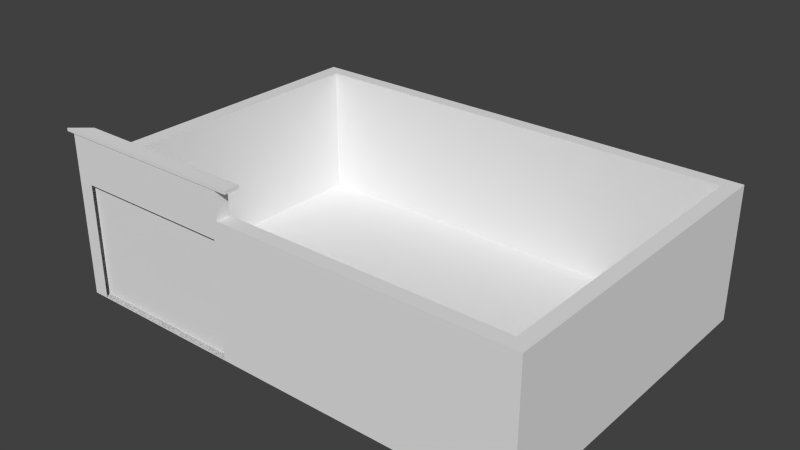 # Source: Parqueadero.blend  (saved by Blender 2.72.0; exported with 4.5.12 LTS)
import bpy
from mathutils import Matrix  # noqa: F401  (used for matrix-valued properties, if any)

bpy.ops.wm.read_factory_settings(use_empty=True)
scene = bpy.context.scene
scene.name = 'Scene'

# ---- collections
col_collection_1 = bpy.data.collections.new('Collection 1'); scene.collection.children.link(col_collection_1)

# ---- materials (node trees are filled in below, after node groups)
mat_material = bpy.data.materials.new('Material')
mat_material.alpha_threshold = 0.0
mat_material.use_transparent_shadow = False
mat_material.roughness = 0.5
mat_material.line_color = (0.0, 0.0, 0.0, 1.0)

# ---- material node trees

# ---- world
world_world = bpy.data.worlds.new('World'); scene.world = world_world
world_world.color = (0.05088, 0.05088, 0.05088)
world_world.use_sun_shadow = False
world_world.sun_shadow_jitter_overblur = 0.0
world_world.cycles.sampling_method = 'MANUAL'
world_world.cycles.sample_map_resolution = 256

# ---- meshes
me_cube = bpy.data.meshes.new('Cube')
me_cube.from_pydata([(0.9497, 0.6611, 0.1271), (0.9497, -0.6411, 0.1271), (-0.908, -0.6411, 0.1271), (-0.908, 0.6611, 0.1271), (0.9497, 0.6611, 1.985), (0.9497, -0.6411, 1.985), (-0.908, -0.6411, 1.985), (-0.908, 0.6611, 1.985), (0.8934, 0.6075, 1.985), (0.8934, -0.5875, 1.985), (-0.8438, -0.5875, 1.985), (-0.8438, 0.6075, 1.985), (0.8934, 0.6075, 0.1659), (0.8934, -0.5875, 0.1659), (-0.8438, -0.5875, 0.1659), (-0.8438, 0.6075, 0.1659), (-0.1956, 0.6611, 0.1271), (-0.1956, -0.6411, 0.1271), (-0.1956, 0.6611, 1.985), (-0.1956, -0.6411, 1.985), (-0.1408, 0.6075, 1.985), (-0.1949, -0.5875, 1.985), (-0.1408, 0.6075, 0.1659), (-0.1408, -0.5875, 0.1659), (-0.846, -0.6411, 0.1389), (-0.846, -0.6411, 1.734), (-0.2141, -0.6411, 0.1389), (-0.2141, -0.6411, 1.734), (-0.844, -0.5875, 1.707), (-0.844, -0.5875, 0.173), (-0.218, -0.5875, 1.707), (-0.218, -0.5875, 0.173), (-0.8449, -0.6411, 1.985), (-0.8438, -0.5875, 1.985), (-0.1956, -0.6411, 1.985), (-0.1949, -0.5875, 1.985), (-0.908, -0.6411, 2.366), (-0.8438, -0.5875, 2.366), (-0.8449, -0.6411, 2.366), (-0.8438, -0.5875, 2.366), (-0.1956, -0.6411, 2.366), (-0.1949, -0.5875, 2.366), (-0.9396, -0.6443, 2.366), (-0.8679, -0.5844, 2.366), (-0.8692, -0.6443, 2.366), (-0.8679, -0.5844, 2.366), (-0.1436, -0.6443, 2.366), (-0.1428, -0.5844, 2.366), (-0.9396, -0.6443, 2.409), (-0.8679, -0.5844, 2.409), (-0.8692, -0.6443, 2.409), (-0.8679, -0.5844, 2.409), (-0.1436, -0.6443, 2.409), (-0.1428, -0.5844, 2.409), (-0.5485, -0.6411, 0.1389), (-0.5485, -0.6411, 1.734), (-0.5524, -0.5875, 1.707), (-0.5524, -0.5875, 0.173), (-0.5497, -0.6411, 0.1389), (-0.5497, -0.6411, 1.734), (-0.5476, -0.5875, 1.707), (-0.5476, -0.5875, 0.173), (-0.8558, -0.6217, 0.1467), (-0.8558, -0.6184, 0.1467), (-0.2137, -0.6182, 0.1467), (-0.2137, -0.6217, 0.1467), (-0.8558, -0.6217, 1.713), (-0.8558, -0.6182, 1.713), (-0.2137, -0.6182, 1.713), (-0.2137, -0.6217, 1.713), (-0.908, -0.6411, 0.7519), (-0.846, -0.6411, 0.7516), (-0.1956, -0.6411, 0.7448), (-0.2141, -0.6411, 0.7381)], [], [(16, 17, 2, 3), (7, 6, 10, 11), (0, 4, 5, 1), (17, 72, 73, 26), (2, 70, 6, 7, 3), (18, 16, 3, 7), (11, 10, 14, 15), (19, 5, 9, 21), (18, 7, 11, 20), (5, 4, 8, 9), (22, 15, 14, 23), (21, 9, 13, 23), (20, 11, 15, 22), (9, 8, 12, 13), (0, 1, 17, 16), (1, 5, 19, 72, 17), (4, 0, 16, 18), (19, 21, 35, 34), (4, 18, 20, 8), (12, 22, 23, 13), (21, 23, 31, 30), (8, 20, 22, 12), (25, 28, 30, 27), (19, 6, 25, 27), (6, 70, 71, 25), (2, 17, 26, 24), (31, 26, 54, 57), (14, 10, 28, 29), (23, 14, 29, 31), (10, 21, 30, 28), (24, 29, 61, 58), (24, 26, 31, 29), (33, 10, 37, 39), (6, 32, 38, 36), (21, 10, 33, 35), (6, 19, 34, 32), (39, 37, 43, 45), (36, 38, 44, 42), (34, 35, 41, 40), (35, 33, 39, 41), (32, 34, 40, 38), (10, 6, 36, 37), (45, 43, 49, 51), (42, 44, 50, 48), (40, 41, 47, 46), (41, 39, 45, 47), (38, 40, 46, 44), (37, 36, 42, 43), (50, 52, 53, 51), (49, 48, 50, 51), (46, 47, 53, 52), (47, 45, 51, 53), (44, 46, 52, 50), (43, 42, 48, 49), (67, 68, 64, 63), (27, 30, 56, 55), (62, 63, 64, 65), (69, 68, 67, 66), (66, 67, 63, 62), (28, 25, 59, 60), (68, 69, 65, 64), (69, 66, 62, 65), (70, 2, 24, 71), (72, 19, 27, 73)])
_uv = me_cube.uv_layers.new(name='UVMap')
_uv.uv.foreach_set('vector', [0.701, 0.3835, 8.387e-05, 0.3835, 8.371e-05, 8.371e-05, 0.701, 8.371e-05, 8.705e-05, 0.701, 8.371e-05, 0.0001457, 0.03461, 0.02898, 0.03462, 0.6722, 0.9937, 0.9965, 0.002491, 0.9967, 0.00189, 0.00358, 0.9941, 0.00277, 0.4271, 1.654, -0.5224, -0.07865, -0.4604, -0.1886, 0.4608, 1.492, -0.006437, -0.0004662, 0.3323, 2.312e-05, 1.001, 0.0009885, 1.009, 0.9979, -0.0004382, 0.9976, 0.9992, 0.002844, 0.9923, 0.9976, -0.002899, 0.9952, 0.004919, 0.006203, 0.657, 0.9999, 8.118e-05, 0.9999, 8.104e-05, 8.114e-05, 0.657, 8.104e-05, 0.3834, 8.371e-05, 0.9999, 8.487e-05, 0.9696, 0.02892, 0.3838, 0.02892, 0.3835, 0.701, 8.705e-05, 0.701, 0.03462, 0.6722, 0.413, 0.6722, 0.9999, 8.487e-05, 0.9999, 0.701, 0.9696, 0.6722, 0.9696, 0.02892, 0.4047, 0.6879, 8.31e-05, 0.6879, 8.293e-05, 8.334e-05, 0.4047, 8.327e-05, 0.5984, 0.9999, 7.816e-05, 0.9999, 7.816e-05, 7.816e-05, 0.5686, 7.816e-05, 0.3865, 0.9999, 9.771e-05, 0.9999, 9.791e-05, 9.771e-05, 0.3865, 9.781e-05, 0.657, 0.9999, 8.104e-05, 0.9999, 8.104e-05, 8.108e-05, 0.657, 8.104e-05, 0.701, 0.9999, 8.387e-05, 0.9999, 8.387e-05, 0.3835, 0.701, 0.3835, 0.9966, 0.005231, 0.996, 1.0, -0.001337, 1.004, -0.001401, 0.3365, -0.001433, 0.004133, 0.9966, 0.002589, 0.9961, 0.994, -0.001813, 0.9952, 0.0001609, 0.002844, 0.0, 0.0, 0.0, 0.0, 0.0, 0.0, 0.0, 0.0, 0.9999, 0.701, 0.3835, 0.701, 0.413, 0.6722, 0.9696, 0.6722, 0.9999, 0.6879, 0.4047, 0.6879, 0.4047, 8.327e-05, 0.9999, 8.293e-05, 0.5984, 0.9999, 0.5686, 7.816e-05, 0.6111, 0.003999, 0.6111, 0.847, 0.955, 0.9999, 0.3865, 0.9999, 0.3865, 9.781e-05, 0.955, 9.774e-05, 0.0, 0.0, 0.0, 0.0, 0.0, 0.0, 0.0, 0.0, 1.005, 1.004, -0.00327, 1.003, -0.002894, -0.001278, 1.006, -0.002311, 0.4766, 0.3332, 0.2965, 0.2293, 0.3055, 0.2213, 0.4548, 0.3063, 0.0, 0.0, 0.0, 0.0, 0.0, 0.0, 0.0, 0.0, 0.9884, 4.332e-05, 1.0, 0.1877, 0.01165, 0.1877, 4.332e-05, 4.332e-05, 0.0, 0.0, 0.0, 0.0, 0.0, 0.0, 0.0, 0.0, 1.0, 0.01575, 0.0003886, 0.01453, 1.254e-05, 1.375e-05, 0.8319, 1.254e-05, 0.9992, 0.0001398, 0.9999, 0.9835, 0.5783, 0.9488, 0.5777, 0.0001399, 0.8201, 0.01708, 0.9861, 7.79e-05, 0.9174, 0.5126, 0.9142, 0.5116, 0.0, 0.0, 0.0, 0.0, 0.0, 0.0, 0.0, 0.0, 0.0, 0.0, 0.0, 0.0, 0.0, 0.0, 0.0, 0.0, -0.002388, -0.003445, 0.08605, -0.003445, 0.08605, 0.9959, -0.002388, 0.9959, 0.0, 0.0, 0.0, 0.0, 0.0, 0.0, 0.0, 0.0, 0.0, 0.0, 0.0, 0.0, 0.0, 0.0, 0.0, 0.0, 0.1944, 0.009473, 0.1943, 0.01057, 0.1366, 0.001014, 0.1368, 3.134e-05, 0.05951, 0.09082, 0.1909, 0.08551, 0.1328, 0.0945, 3.134e-05, 0.09829, 0.5422, 9.902e-05, 0.5422, 0.07635, 9.91e-05, 0.07635, 9.91e-05, 9.919e-05, 0.5422, 0.07635, 0.5422, 0.9999, 9.902e-05, 0.9999, 9.91e-05, 0.07635, 0.08605, -0.003445, 0.9975, -0.003444, 0.9975, 0.9959, 0.08605, 0.9959, 0.5424, 9.902e-05, 0.6614, 9.902e-05, 0.6614, 0.5422, 0.5424, 0.5422, 0.0612, 0.2291, 0.05969, 0.2276, 0.126, 0.1617, 0.1266, 0.1637, 4.786e-05, 0.04405, 0.1433, 4.786e-05, 0.1645, 0.07082, 0.08049, 0.07214, 0.8825, 0.08919, 0.877, 0.01251, 0.992, 0.004741, 1.0, 0.09829, 0.877, 0.01251, 0.1944, 0.009473, 0.1368, 3.134e-05, 0.992, 0.004741, 0.1909, 0.08551, 0.8825, 0.08919, 1.0, 0.09829, 0.1328, 0.0945, 0.1943, 0.01057, 0.05951, 0.09082, 3.134e-05, 0.09829, 0.1366, 0.001014, 0.08838, 0.001567, 0.999, 0.00154, 1.0, 0.07666, 0.08999, 0.07669, 0.08867, 0.07671, 2.769e-05, 2.769e-05, 0.08838, 0.001567, 0.08999, 0.07669, 0.9935, 0.07379, 1.0, 0.2291, 0.9133, 0.1767, 0.9232, 0.1193, 1.0, 0.2291, 0.0612, 0.2291, 0.1266, 0.1637, 0.9133, 0.1767, 0.1433, 4.786e-05, 0.9935, 0.07379, 0.9232, 0.1193, 0.1645, 0.07082, 0.05969, 0.2276, 4.786e-05, 0.04405, 0.08049, 0.07214, 0.126, 0.1617, 0.9779, 0.9614, 0.02283, 0.9614, 0.02403, 0.01478, 0.9779, 0.01478, 0.9999, 8.19e-05, 0.9883, 0.1777, 8.172e-05, 0.1777, 0.01168, 8.172e-05, 0.0, 0.0, 0.0, 0.0, 0.0, 0.0, 0.0, 0.0, 0.0, 0.0, 0.0, 0.0, 0.0, 0.0, 0.0, 0.0, 0.0, 0.0, 0.0, 0.0, 0.0, 0.0, 0.0, 0.0, 0.006173, 0.3555, 8.172e-05, 0.1779, 0.8759, 0.1779, 0.882, 0.3555, 0.4069, 0.5541, 0.3993, 0.5541, 0.3993, 0.3104, 0.4069, 0.3104, 0.978, 0.9614, 0.02299, 0.9614, 0.02299, 0.01478, 0.978, 0.01478, -0.3078, -0.6586, 0.6528, 1.094, 0.461, 1.492, -0.481, -0.2269, 0.623, 0.2273, 0.5179, 0.3443, 0.538, 0.3176, 0.6211, 0.2244])
me_cube.materials.append(mat_material)
me_cube.use_remesh_preserve_volume = False
me_cube.use_remesh_preserve_attributes = False
me_cube.use_mirror_vertex_groups = False
me_cube.update()

# ---- objects
ob_cube = bpy.data.objects.new('Cube', me_cube)

# ---- transforms, parenting, visibility, modifiers, constraints
ob_cube.location = (0.0, 0.0, 0.0)
ob_cube.scale = (3.401, 3.401, 0.9618)
ob_cube.lock_rotations_4d = False
ob_cube.empty_display_type = 'ARROWS'
ob_cube.lineart.crease_threshold = 0.0

# ---- collection membership
col_collection_1.objects.link(ob_cube)

# ---- scene / render settings (as saved in the file)
scene.frame_start = 1; scene.frame_end = 250; scene.frame_set(1)
scene.render.engine = 'BLENDER_EEVEE_NEXT'
scene.render.resolution_percentage = 50
scene.render.dither_intensity = 0.0
scene.cycles.use_denoising = False
scene.cycles.samples = 10
scene.cycles.sampling_pattern = 'TABULATED_SOBOL'
scene.cycles.light_sampling_threshold = 0.0
scene.cycles.use_adaptive_sampling = False
scene.cycles.use_light_tree = False
scene.cycles.blur_glossy = 0.0
scene.cycles.pixel_filter_type = 'GAUSSIAN'
scene.cycles.sample_clamp_indirect = 0.0
scene.view_settings.view_transform = 'Standard'
bpy.context.view_layer.update()

# ---- added for rendering (the .blend has no active camera and no usable light): camera, sun
cam_auto = bpy.data.cameras.new('AutoCamera')
cam_auto.lens = 50.0
cam_auto.sensor_width = 36.0
cam_auto.clip_end = 1000.0
ob_auto_camera = bpy.data.objects.new('AutoCamera', cam_auto)
scene.collection.objects.link(ob_auto_camera)
ob_auto_camera.location = (7.52275, -8.97819, 7.22432)
ob_auto_camera.rotation_euler = (1.09748, -7.21219e-08, 0.694738)
scene.camera = ob_auto_camera
light_auto_sun = bpy.data.lights.new('AutoSun', 'SUN')
light_auto_sun.energy = 3.0
light_auto_sun.angle = 0.0523599
ob_auto_sun = bpy.data.objects.new('AutoSun', light_auto_sun)
scene.collection.objects.link(ob_auto_sun)
ob_auto_sun.rotation_euler = (0.872665, 0.174533, 0.523599)
bpy.context.view_layer.update()

